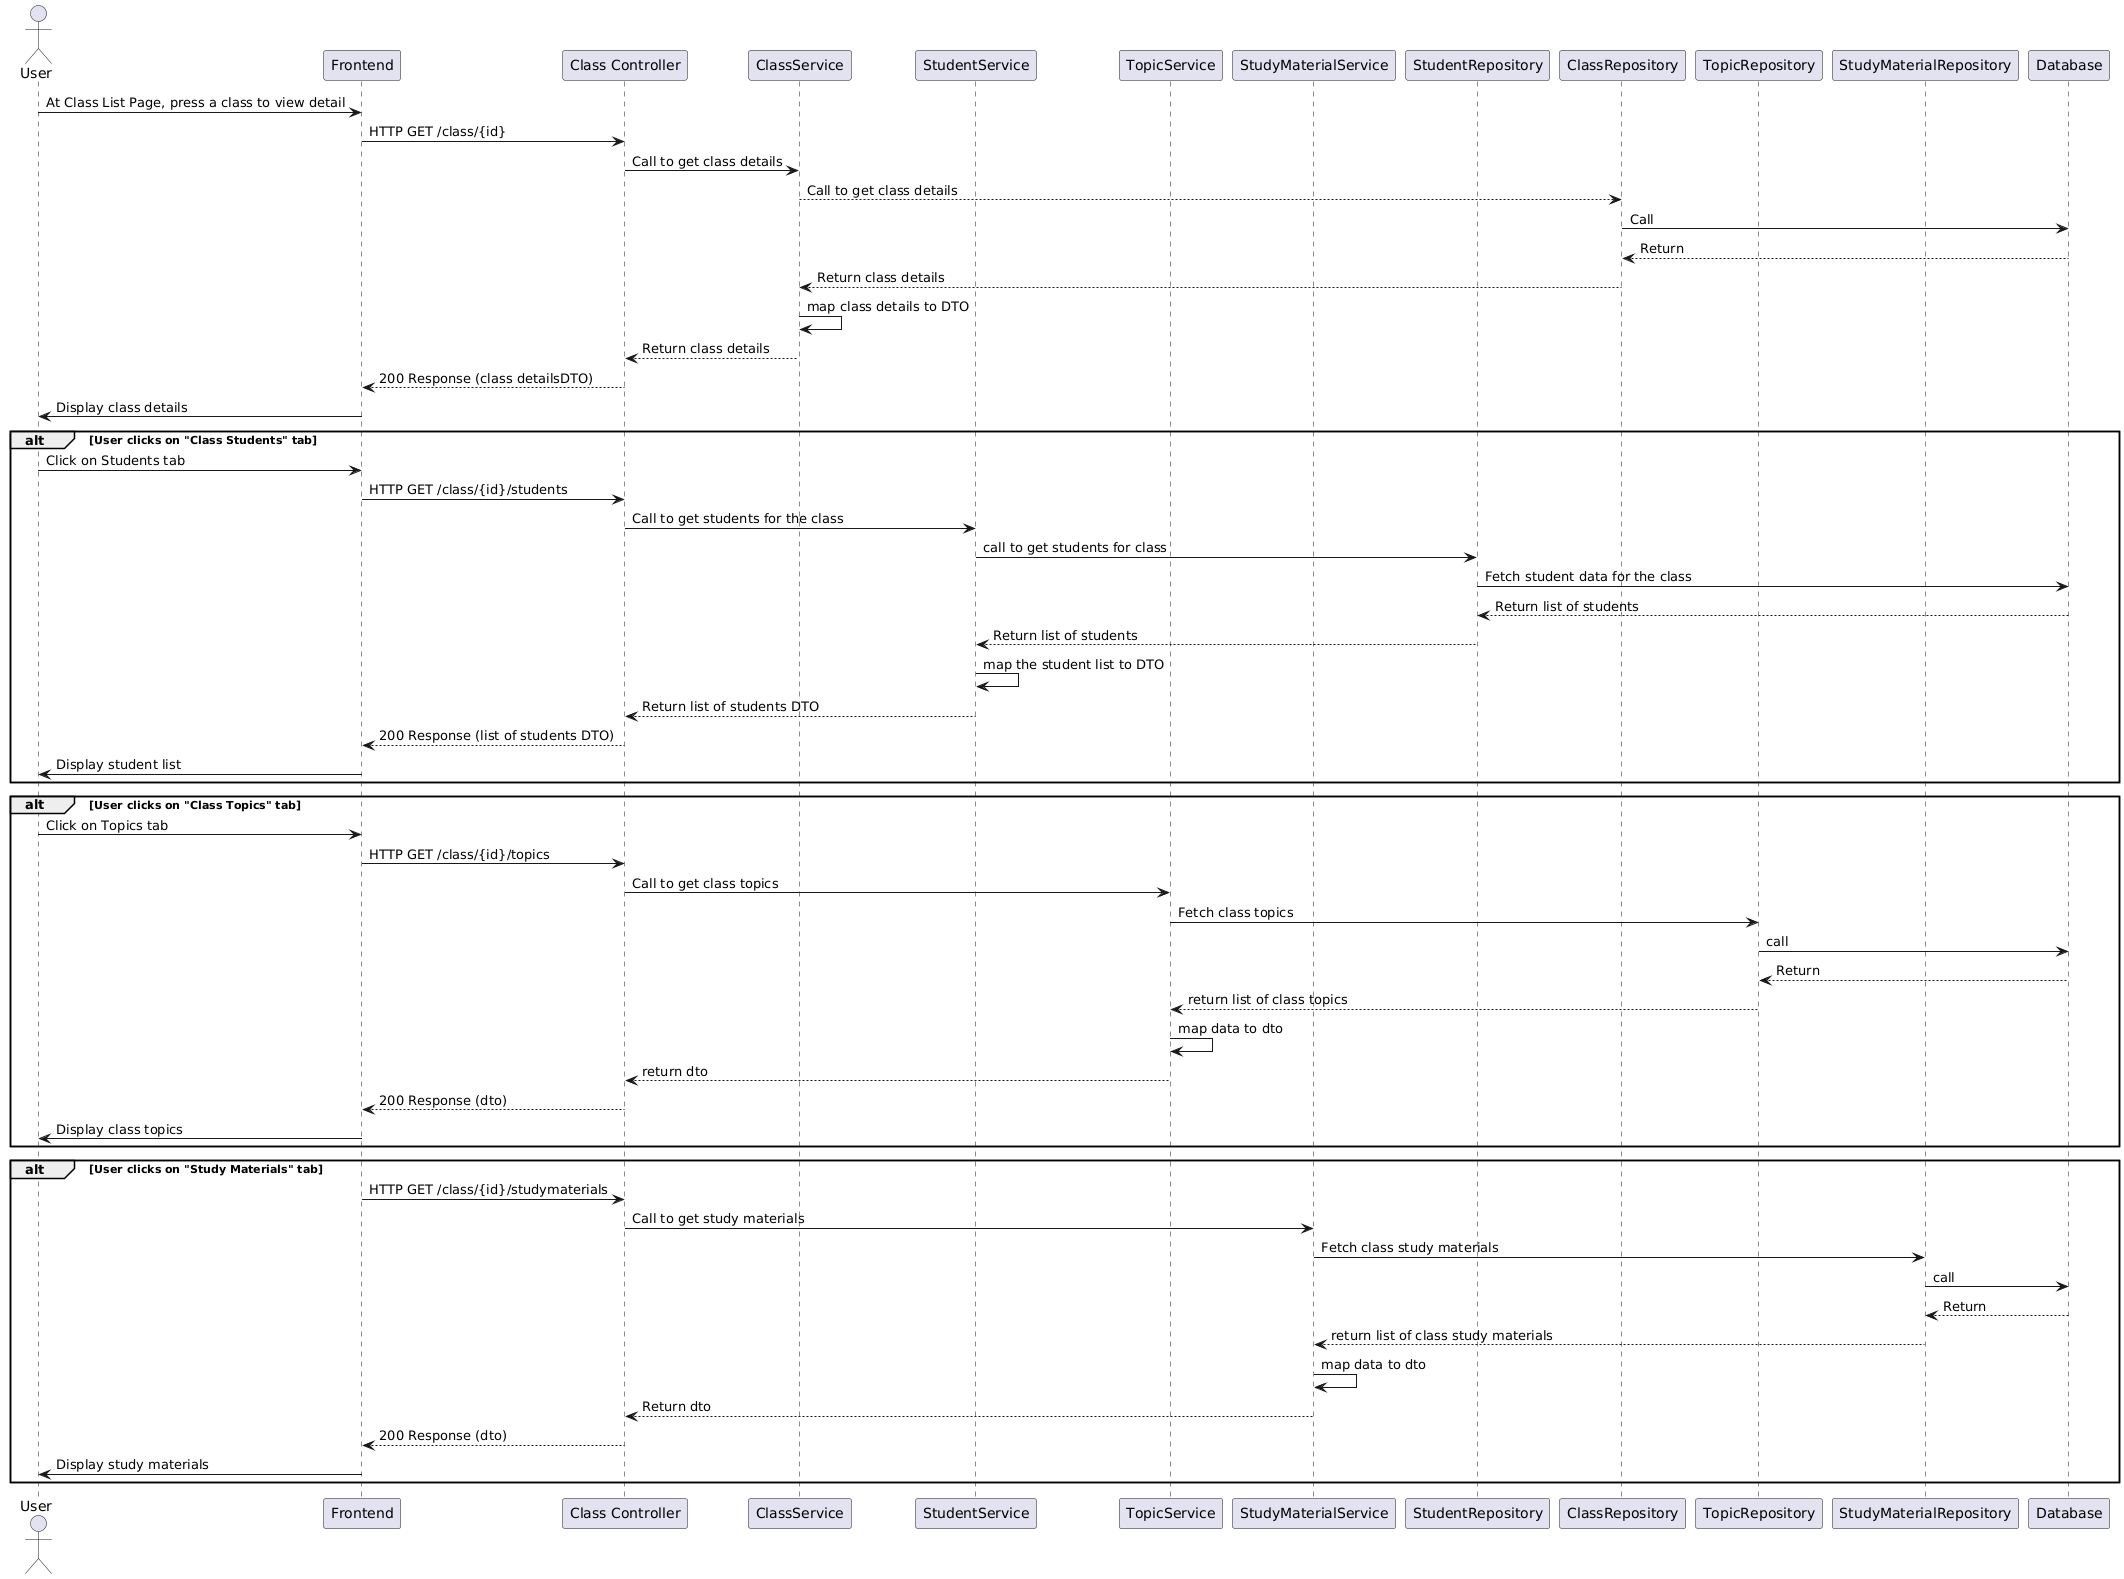

The diagram above was rendered by PlantUML. Its source (embedded in the PNG):
@startuml
actor User
participant "Frontend" as Frontend
participant "Class Controller" as ClassController
participant "ClassService" as ClassService
participant "StudentService" as StudentService
participant "TopicService" as TopicService
participant "StudyMaterialService" as StudyMaterialService
participant "StudentRepository" as StudentRepository
participant "ClassRepository" as ClassRepository
participant "TopicRepository" as TopicRepository
participant "StudyMaterialRepository" as StudyMaterialRepository
participant "Database" as Database

User -> Frontend: At Class List Page, press a class to view detail
Frontend -> ClassController: HTTP GET /class/{id}
ClassController -> ClassService: Call to get class details
ClassService --> ClassRepository: Call to get class details
ClassRepository -> Database: Call 
Database --> ClassRepository: Return 
ClassRepository --> ClassService: Return class details
ClassService -> ClassService: map class details to DTO
ClassService --> ClassController: Return class details
ClassController --> Frontend: 200 Response (class detailsDTO)
Frontend -> User: Display class details

alt User clicks on "Class Students" tab
    User -> Frontend: Click on Students tab
    Frontend -> ClassController: HTTP GET /class/{id}/students
    ClassController -> StudentService: Call to get students for the class
    StudentService -> StudentRepository: call to get students for class
    StudentRepository -> Database: Fetch student data for the class
    Database --> StudentRepository: Return list of students
    StudentRepository --> StudentService: Return list of students
    StudentService -> StudentService: map the student list to DTO
    StudentService --> ClassController: Return list of students DTO
    ClassController --> Frontend: 200 Response (list of students DTO)
    Frontend -> User: Display student list
end

alt User clicks on "Class Topics" tab
    User -> Frontend: Click on Topics tab
    Frontend -> ClassController: HTTP GET /class/{id}/topics
    ClassController -> TopicService: Call to get class topics
    TopicService -> TopicRepository: Fetch class topics
    TopicRepository -> Database: call
    Database --> TopicRepository: Return
    TopicRepository --> TopicService: return list of class topics
    TopicService -> TopicService: map data to dto
    TopicService --> ClassController: return dto
    ClassController --> Frontend: 200 Response (dto)
    Frontend -> User: Display class topics
end

alt User clicks on "Study Materials" tab
    Frontend -> ClassController: HTTP GET /class/{id}/studymaterials
    ClassController -> StudyMaterialService: Call to get study materials
    StudyMaterialService -> StudyMaterialRepository: Fetch class study materials
    StudyMaterialRepository -> Database: call
    Database --> StudyMaterialRepository: Return
    StudyMaterialRepository --> StudyMaterialService: return list of class study materials
    StudyMaterialService -> StudyMaterialService: map data to dto
    StudyMaterialService --> ClassController: Return dto
    ClassController --> Frontend: 200 Response (dto)
    Frontend -> User: Display study materials
end
@enduml